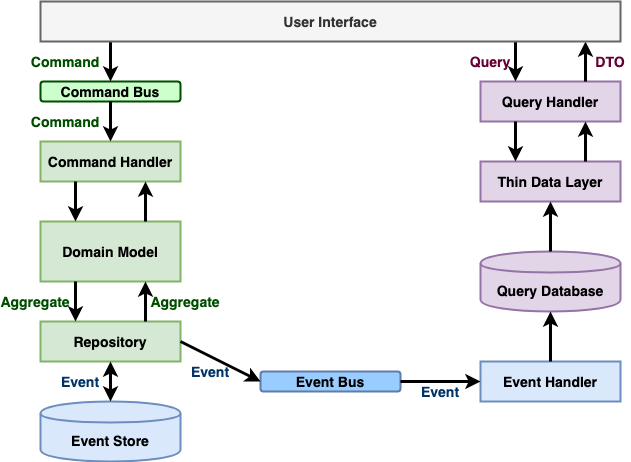

The diagram above was exported from draw.io. Its source (the exported page's mxGraphModel, read from the mxfile embedded in the PNG):
<mxGraphModel dx="1535" dy="652" grid="1" gridSize="10" guides="1" tooltips="1" connect="1" arrows="1" fold="1" page="1" pageScale="1" pageWidth="2000" pageHeight="2000" math="0" shadow="0">
  <root>
    <mxCell id="0" />
    <mxCell id="1" parent="0" />
    <mxCell id="l_sT0RSZ4L8aBED7K0CT-3" value="&lt;font style=&quot;font-size: 14px&quot;&gt;&lt;b&gt;Command Bus&lt;/b&gt;&lt;/font&gt;" style="rounded=1;whiteSpace=wrap;html=1;strokeWidth=2;fillColor=#CCFFCC;strokeColor=#004D00;" vertex="1" parent="1">
      <mxGeometry x="400" y="280" width="140" height="20" as="geometry" />
    </mxCell>
    <mxCell id="l_sT0RSZ4L8aBED7K0CT-4" value="&lt;font style=&quot;font-size: 14px&quot;&gt;&lt;b&gt;Command Handler&lt;/b&gt;&lt;/font&gt;" style="rounded=0;whiteSpace=wrap;html=1;strokeWidth=2;fillColor=#d5e8d4;strokeColor=#82b366;" vertex="1" parent="1">
      <mxGeometry x="400" y="340" width="140" height="40" as="geometry" />
    </mxCell>
    <mxCell id="l_sT0RSZ4L8aBED7K0CT-5" value="&lt;font style=&quot;font-size: 14px&quot;&gt;&lt;b&gt;Domain Model&lt;/b&gt;&lt;/font&gt;" style="rounded=0;whiteSpace=wrap;html=1;strokeWidth=2;fillColor=#d5e8d4;strokeColor=#82b366;" vertex="1" parent="1">
      <mxGeometry x="400" y="420" width="140" height="60" as="geometry" />
    </mxCell>
    <mxCell id="l_sT0RSZ4L8aBED7K0CT-6" value="&lt;font style=&quot;font-size: 14px&quot;&gt;&lt;b&gt;Repository&lt;/b&gt;&lt;/font&gt;" style="rounded=0;whiteSpace=wrap;html=1;strokeWidth=2;fillColor=#d5e8d4;strokeColor=#82b366;" vertex="1" parent="1">
      <mxGeometry x="400" y="520" width="140" height="40" as="geometry" />
    </mxCell>
    <mxCell id="l_sT0RSZ4L8aBED7K0CT-7" value="&lt;font style=&quot;font-size: 14px&quot;&gt;&lt;b&gt;Event Store&lt;/b&gt;&lt;/font&gt;" style="shape=cylinder;whiteSpace=wrap;html=1;boundedLbl=1;backgroundOutline=1;strokeWidth=2;fillColor=#dae8fc;strokeColor=#6c8ebf;" vertex="1" parent="1">
      <mxGeometry x="400" y="600" width="140" height="60" as="geometry" />
    </mxCell>
    <mxCell id="l_sT0RSZ4L8aBED7K0CT-9" value="&lt;font style=&quot;font-size: 14px&quot;&gt;&lt;b&gt;Event Bus&lt;/b&gt;&lt;/font&gt;" style="rounded=1;whiteSpace=wrap;html=1;strokeWidth=2;fillColor=#99CCFF;strokeColor=#5F7DA8;" vertex="1" parent="1">
      <mxGeometry x="620" y="570" width="140" height="20" as="geometry" />
    </mxCell>
    <mxCell id="l_sT0RSZ4L8aBED7K0CT-10" value="&lt;span style=&quot;font-size: 14px&quot;&gt;&lt;b&gt;Query Database&lt;/b&gt;&lt;/span&gt;" style="shape=cylinder;whiteSpace=wrap;html=1;boundedLbl=1;backgroundOutline=1;strokeWidth=2;fillColor=#e1d5e7;strokeColor=#9673a6;" vertex="1" parent="1">
      <mxGeometry x="840" y="450" width="140" height="60" as="geometry" />
    </mxCell>
    <mxCell id="l_sT0RSZ4L8aBED7K0CT-12" value="&lt;font style=&quot;font-size: 14px&quot;&gt;&lt;b&gt;Event Handler&lt;/b&gt;&lt;/font&gt;" style="rounded=0;whiteSpace=wrap;html=1;strokeWidth=2;fillColor=#dae8fc;strokeColor=#6c8ebf;" vertex="1" parent="1">
      <mxGeometry x="840" y="560" width="140" height="40" as="geometry" />
    </mxCell>
    <mxCell id="l_sT0RSZ4L8aBED7K0CT-13" value="&lt;span style=&quot;font-size: 14px&quot;&gt;&lt;b&gt;Thin Data Layer&lt;/b&gt;&lt;/span&gt;" style="rounded=0;whiteSpace=wrap;html=1;strokeWidth=2;fillColor=#e1d5e7;strokeColor=#9673a6;" vertex="1" parent="1">
      <mxGeometry x="840" y="360" width="140" height="40" as="geometry" />
    </mxCell>
    <mxCell id="l_sT0RSZ4L8aBED7K0CT-15" value="&lt;font style=&quot;font-size: 14px&quot;&gt;&lt;b&gt;Query Handler&lt;/b&gt;&lt;/font&gt;" style="rounded=0;whiteSpace=wrap;html=1;strokeWidth=2;fillColor=#e1d5e7;strokeColor=#9673a6;" vertex="1" parent="1">
      <mxGeometry x="840" y="280" width="140" height="40" as="geometry" />
    </mxCell>
    <mxCell id="l_sT0RSZ4L8aBED7K0CT-16" value="" style="endArrow=classic;html=1;strokeWidth=3;entryX=0;entryY=0.5;entryDx=0;entryDy=0;exitX=1;exitY=0.5;exitDx=0;exitDy=0;" edge="1" parent="1" source="l_sT0RSZ4L8aBED7K0CT-9" target="l_sT0RSZ4L8aBED7K0CT-12">
      <mxGeometry width="50" height="50" relative="1" as="geometry">
        <mxPoint x="750" y="510" as="sourcePoint" />
        <mxPoint x="800" y="460" as="targetPoint" />
      </mxGeometry>
    </mxCell>
    <mxCell id="l_sT0RSZ4L8aBED7K0CT-17" value="" style="endArrow=classic;html=1;strokeWidth=3;entryX=0;entryY=0.5;entryDx=0;entryDy=0;exitX=1;exitY=0.5;exitDx=0;exitDy=0;" edge="1" parent="1" source="l_sT0RSZ4L8aBED7K0CT-6" target="l_sT0RSZ4L8aBED7K0CT-9">
      <mxGeometry width="50" height="50" relative="1" as="geometry">
        <mxPoint x="810" y="680" as="sourcePoint" />
        <mxPoint x="910" y="680" as="targetPoint" />
      </mxGeometry>
    </mxCell>
    <mxCell id="l_sT0RSZ4L8aBED7K0CT-18" value="" style="endArrow=classic;html=1;strokeWidth=3;entryX=0.5;entryY=1;entryDx=0;entryDy=0;exitX=0.5;exitY=0;exitDx=0;exitDy=0;" edge="1" parent="1" source="l_sT0RSZ4L8aBED7K0CT-12" target="l_sT0RSZ4L8aBED7K0CT-10">
      <mxGeometry width="50" height="50" relative="1" as="geometry">
        <mxPoint x="870" y="650" as="sourcePoint" />
        <mxPoint x="950" y="650" as="targetPoint" />
      </mxGeometry>
    </mxCell>
    <mxCell id="l_sT0RSZ4L8aBED7K0CT-19" value="" style="endArrow=classic;html=1;strokeWidth=3;entryX=0.5;entryY=0;entryDx=0;entryDy=0;" edge="1" parent="1" target="l_sT0RSZ4L8aBED7K0CT-3">
      <mxGeometry width="50" height="50" relative="1" as="geometry">
        <mxPoint x="470" y="240" as="sourcePoint" />
        <mxPoint x="1140" y="470" as="targetPoint" />
      </mxGeometry>
    </mxCell>
    <mxCell id="l_sT0RSZ4L8aBED7K0CT-20" value="" style="endArrow=classic;html=1;strokeWidth=3;entryX=0.5;entryY=0;entryDx=0;entryDy=0;exitX=0.5;exitY=1;exitDx=0;exitDy=0;" edge="1" parent="1" source="l_sT0RSZ4L8aBED7K0CT-3" target="l_sT0RSZ4L8aBED7K0CT-4">
      <mxGeometry width="50" height="50" relative="1" as="geometry">
        <mxPoint x="700" y="280" as="sourcePoint" />
        <mxPoint x="700" y="320" as="targetPoint" />
      </mxGeometry>
    </mxCell>
    <mxCell id="l_sT0RSZ4L8aBED7K0CT-21" value="" style="endArrow=classic;html=1;strokeWidth=3;entryX=0.25;entryY=0;entryDx=0;entryDy=0;exitX=0.25;exitY=1;exitDx=0;exitDy=0;" edge="1" parent="1" source="l_sT0RSZ4L8aBED7K0CT-4" target="l_sT0RSZ4L8aBED7K0CT-5">
      <mxGeometry width="50" height="50" relative="1" as="geometry">
        <mxPoint x="710" y="330" as="sourcePoint" />
        <mxPoint x="710" y="370" as="targetPoint" />
      </mxGeometry>
    </mxCell>
    <mxCell id="l_sT0RSZ4L8aBED7K0CT-22" value="" style="endArrow=classic;html=1;strokeWidth=3;entryX=0.25;entryY=0;entryDx=0;entryDy=0;exitX=0.25;exitY=1;exitDx=0;exitDy=0;" edge="1" parent="1" source="l_sT0RSZ4L8aBED7K0CT-5" target="l_sT0RSZ4L8aBED7K0CT-6">
      <mxGeometry width="50" height="50" relative="1" as="geometry">
        <mxPoint x="230" y="460" as="sourcePoint" />
        <mxPoint x="230" y="500" as="targetPoint" />
      </mxGeometry>
    </mxCell>
    <mxCell id="l_sT0RSZ4L8aBED7K0CT-23" value="" style="endArrow=classic;html=1;strokeWidth=3;entryX=0.5;entryY=0;entryDx=0;entryDy=0;exitX=0.5;exitY=1;exitDx=0;exitDy=0;startArrow=classic;startFill=1;" edge="1" parent="1" source="l_sT0RSZ4L8aBED7K0CT-6" target="l_sT0RSZ4L8aBED7K0CT-7">
      <mxGeometry width="50" height="50" relative="1" as="geometry">
        <mxPoint x="200" y="500" as="sourcePoint" />
        <mxPoint x="200" y="540" as="targetPoint" />
      </mxGeometry>
    </mxCell>
    <mxCell id="l_sT0RSZ4L8aBED7K0CT-24" value="" style="endArrow=classic;html=1;strokeWidth=3;entryX=0.75;entryY=1;entryDx=0;entryDy=0;exitX=0.75;exitY=0;exitDx=0;exitDy=0;" edge="1" parent="1" source="l_sT0RSZ4L8aBED7K0CT-5" target="l_sT0RSZ4L8aBED7K0CT-4">
      <mxGeometry width="50" height="50" relative="1" as="geometry">
        <mxPoint x="220" y="440" as="sourcePoint" />
        <mxPoint x="220" y="480" as="targetPoint" />
      </mxGeometry>
    </mxCell>
    <mxCell id="l_sT0RSZ4L8aBED7K0CT-25" value="" style="endArrow=classic;html=1;strokeWidth=3;entryX=0.75;entryY=1;entryDx=0;entryDy=0;exitX=0.75;exitY=0;exitDx=0;exitDy=0;" edge="1" parent="1" source="l_sT0RSZ4L8aBED7K0CT-6" target="l_sT0RSZ4L8aBED7K0CT-5">
      <mxGeometry width="50" height="50" relative="1" as="geometry">
        <mxPoint x="515" y="450" as="sourcePoint" />
        <mxPoint x="515" y="410" as="targetPoint" />
      </mxGeometry>
    </mxCell>
    <mxCell id="l_sT0RSZ4L8aBED7K0CT-26" value="" style="endArrow=classic;html=1;strokeWidth=3;entryX=0.5;entryY=1;entryDx=0;entryDy=0;exitX=0.5;exitY=0;exitDx=0;exitDy=0;" edge="1" parent="1" source="l_sT0RSZ4L8aBED7K0CT-10" target="l_sT0RSZ4L8aBED7K0CT-13">
      <mxGeometry width="50" height="50" relative="1" as="geometry">
        <mxPoint x="1110" y="520" as="sourcePoint" />
        <mxPoint x="1110" y="470" as="targetPoint" />
      </mxGeometry>
    </mxCell>
    <mxCell id="l_sT0RSZ4L8aBED7K0CT-27" value="" style="endArrow=classic;html=1;strokeWidth=3;entryX=0.25;entryY=0;entryDx=0;entryDy=0;exitX=0.25;exitY=1;exitDx=0;exitDy=0;" edge="1" parent="1" source="l_sT0RSZ4L8aBED7K0CT-15" target="l_sT0RSZ4L8aBED7K0CT-13">
      <mxGeometry width="50" height="50" relative="1" as="geometry">
        <mxPoint x="1010" y="400" as="sourcePoint" />
        <mxPoint x="1010" y="350" as="targetPoint" />
      </mxGeometry>
    </mxCell>
    <mxCell id="l_sT0RSZ4L8aBED7K0CT-28" value="" style="endArrow=classic;html=1;strokeWidth=3;entryX=0.75;entryY=1;entryDx=0;entryDy=0;exitX=0.75;exitY=0;exitDx=0;exitDy=0;" edge="1" parent="1" source="l_sT0RSZ4L8aBED7K0CT-13" target="l_sT0RSZ4L8aBED7K0CT-15">
      <mxGeometry width="50" height="50" relative="1" as="geometry">
        <mxPoint x="1080" y="420" as="sourcePoint" />
        <mxPoint x="1080" y="370" as="targetPoint" />
      </mxGeometry>
    </mxCell>
    <mxCell id="l_sT0RSZ4L8aBED7K0CT-29" value="" style="endArrow=classic;html=1;strokeWidth=3;exitX=0.75;exitY=0;exitDx=0;exitDy=0;" edge="1" parent="1" source="l_sT0RSZ4L8aBED7K0CT-15">
      <mxGeometry width="50" height="50" relative="1" as="geometry">
        <mxPoint x="1140" y="360" as="sourcePoint" />
        <mxPoint x="945" y="240" as="targetPoint" />
      </mxGeometry>
    </mxCell>
    <mxCell id="l_sT0RSZ4L8aBED7K0CT-30" value="" style="endArrow=none;html=1;strokeWidth=3;exitX=0.25;exitY=0;exitDx=0;exitDy=0;startArrow=classic;startFill=1;endFill=0;" edge="1" parent="1" source="l_sT0RSZ4L8aBED7K0CT-15">
      <mxGeometry width="50" height="50" relative="1" as="geometry">
        <mxPoint x="1100" y="290" as="sourcePoint" />
        <mxPoint x="875" y="240" as="targetPoint" />
      </mxGeometry>
    </mxCell>
    <mxCell id="l_sT0RSZ4L8aBED7K0CT-31" value="&lt;b&gt;&lt;font style=&quot;font-size: 14px&quot; color=&quot;#004d00&quot;&gt;Command&lt;/font&gt;&lt;/b&gt;" style="text;html=1;strokeColor=none;fillColor=none;align=center;verticalAlign=middle;whiteSpace=wrap;rounded=0;" vertex="1" parent="1">
      <mxGeometry x="390" y="250" width="70" height="20" as="geometry" />
    </mxCell>
    <mxCell id="l_sT0RSZ4L8aBED7K0CT-32" value="&lt;b&gt;&lt;font style=&quot;font-size: 14px&quot; color=&quot;#004d00&quot;&gt;Command&lt;/font&gt;&lt;/b&gt;" style="text;html=1;strokeColor=none;fillColor=none;align=center;verticalAlign=middle;whiteSpace=wrap;rounded=0;" vertex="1" parent="1">
      <mxGeometry x="390" y="310" width="70" height="20" as="geometry" />
    </mxCell>
    <mxCell id="l_sT0RSZ4L8aBED7K0CT-33" value="&lt;b&gt;&lt;font style=&quot;font-size: 14px&quot; color=&quot;#003366&quot;&gt;Event&lt;/font&gt;&lt;/b&gt;" style="text;html=1;strokeColor=none;fillColor=none;align=center;verticalAlign=middle;whiteSpace=wrap;rounded=0;" vertex="1" parent="1">
      <mxGeometry x="550" y="560" width="40" height="20" as="geometry" />
    </mxCell>
    <mxCell id="l_sT0RSZ4L8aBED7K0CT-34" value="&lt;b&gt;&lt;font style=&quot;font-size: 14px&quot; color=&quot;#003366&quot;&gt;Event&lt;/font&gt;&lt;/b&gt;" style="text;html=1;strokeColor=none;fillColor=none;align=center;verticalAlign=middle;whiteSpace=wrap;rounded=0;" vertex="1" parent="1">
      <mxGeometry x="780" y="580" width="40" height="20" as="geometry" />
    </mxCell>
    <mxCell id="l_sT0RSZ4L8aBED7K0CT-35" value="&lt;b&gt;&lt;font style=&quot;font-size: 14px&quot; color=&quot;#660033&quot;&gt;Query&lt;/font&gt;&lt;/b&gt;" style="text;html=1;strokeColor=none;fillColor=none;align=center;verticalAlign=middle;whiteSpace=wrap;rounded=0;" vertex="1" parent="1">
      <mxGeometry x="830" y="250" width="40" height="20" as="geometry" />
    </mxCell>
    <mxCell id="l_sT0RSZ4L8aBED7K0CT-36" value="&lt;b&gt;&lt;font style=&quot;font-size: 14px&quot; color=&quot;#660033&quot;&gt;DTO&lt;/font&gt;&lt;/b&gt;" style="text;html=1;strokeColor=none;fillColor=none;align=center;verticalAlign=middle;whiteSpace=wrap;rounded=0;" vertex="1" parent="1">
      <mxGeometry x="950" y="250" width="40" height="20" as="geometry" />
    </mxCell>
    <mxCell id="l_sT0RSZ4L8aBED7K0CT-37" value="&lt;b&gt;&lt;font style=&quot;font-size: 14px&quot; color=&quot;#003366&quot;&gt;Event&lt;/font&gt;&lt;/b&gt;" style="text;html=1;strokeColor=none;fillColor=none;align=center;verticalAlign=middle;whiteSpace=wrap;rounded=0;" vertex="1" parent="1">
      <mxGeometry x="420" y="570" width="40" height="20" as="geometry" />
    </mxCell>
    <mxCell id="l_sT0RSZ4L8aBED7K0CT-38" value="&lt;b&gt;&lt;font style=&quot;font-size: 14px&quot; color=&quot;#004d00&quot;&gt;Aggregate&lt;/font&gt;&lt;/b&gt;" style="text;html=1;strokeColor=none;fillColor=none;align=center;verticalAlign=middle;whiteSpace=wrap;rounded=0;" vertex="1" parent="1">
      <mxGeometry x="360" y="490" width="70" height="20" as="geometry" />
    </mxCell>
    <mxCell id="l_sT0RSZ4L8aBED7K0CT-39" value="&lt;b&gt;&lt;font style=&quot;font-size: 14px&quot; color=&quot;#004d00&quot;&gt;Aggregate&lt;/font&gt;&lt;/b&gt;" style="text;html=1;strokeColor=none;fillColor=none;align=center;verticalAlign=middle;whiteSpace=wrap;rounded=0;" vertex="1" parent="1">
      <mxGeometry x="510" y="490" width="70" height="20" as="geometry" />
    </mxCell>
    <mxCell id="l_sT0RSZ4L8aBED7K0CT-40" value="&lt;font style=&quot;font-size: 14px&quot;&gt;&lt;b&gt;User Interface&lt;/b&gt;&lt;/font&gt;" style="rounded=0;whiteSpace=wrap;html=1;strokeColor=#666666;strokeWidth=2;fillColor=#f5f5f5;fontColor=#333333;" vertex="1" parent="1">
      <mxGeometry x="400" y="200" width="580" height="40" as="geometry" />
    </mxCell>
  </root>
</mxGraphModel>